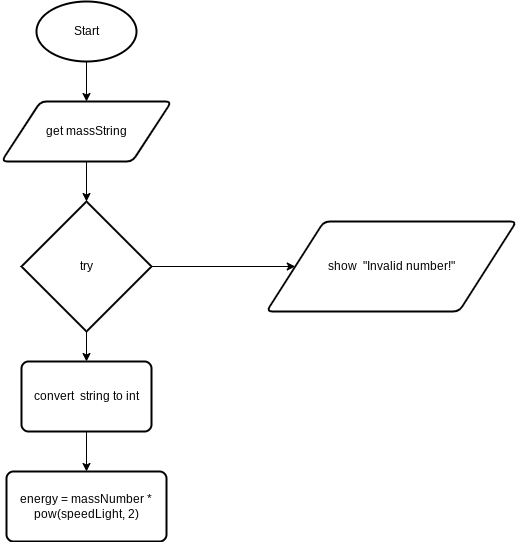

The diagram above was exported from draw.io. Its source (the exported page's mxGraphModel, read from the mxfile embedded in the PNG):
<mxGraphModel dx="594" dy="561" grid="1" gridSize="10" guides="1" tooltips="1" connect="1" arrows="1" fold="1" page="1" pageScale="1" pageWidth="827" pageHeight="1169" math="0" shadow="0">
  <root>
    <mxCell id="0" />
    <mxCell id="1" parent="0" />
    <mxCell id="5" style="edgeStyle=none;html=1;exitX=0.5;exitY=1;exitDx=0;exitDy=0;exitPerimeter=0;entryX=0.5;entryY=0;entryDx=0;entryDy=0;" edge="1" parent="1" source="2" target="3">
      <mxGeometry relative="1" as="geometry" />
    </mxCell>
    <mxCell id="2" value="Start" style="strokeWidth=2;html=1;shape=mxgraph.flowchart.start_1;whiteSpace=wrap;" vertex="1" parent="1">
      <mxGeometry x="270" y="90" width="100" height="60" as="geometry" />
    </mxCell>
    <mxCell id="7" style="edgeStyle=none;html=1;exitX=0.5;exitY=1;exitDx=0;exitDy=0;entryX=0.5;entryY=0;entryDx=0;entryDy=0;entryPerimeter=0;" edge="1" parent="1" source="3" target="6">
      <mxGeometry relative="1" as="geometry" />
    </mxCell>
    <mxCell id="3" value="get massString" style="shape=parallelogram;html=1;strokeWidth=2;perimeter=parallelogramPerimeter;whiteSpace=wrap;rounded=1;arcSize=12;size=0.23;" vertex="1" parent="1">
      <mxGeometry x="235" y="190" width="170" height="60" as="geometry" />
    </mxCell>
    <mxCell id="9" style="edgeStyle=none;html=1;exitX=0.5;exitY=1;exitDx=0;exitDy=0;exitPerimeter=0;entryX=0.5;entryY=0;entryDx=0;entryDy=0;" edge="1" parent="1" source="6" target="8">
      <mxGeometry relative="1" as="geometry" />
    </mxCell>
    <mxCell id="13" style="edgeStyle=none;html=1;exitX=1;exitY=0.5;exitDx=0;exitDy=0;exitPerimeter=0;entryX=0;entryY=0.5;entryDx=0;entryDy=0;" edge="1" parent="1" source="6" target="12">
      <mxGeometry relative="1" as="geometry" />
    </mxCell>
    <mxCell id="6" value="try" style="strokeWidth=2;html=1;shape=mxgraph.flowchart.decision;whiteSpace=wrap;" vertex="1" parent="1">
      <mxGeometry x="255" y="290" width="130" height="130" as="geometry" />
    </mxCell>
    <mxCell id="11" style="edgeStyle=none;html=1;exitX=0.5;exitY=1;exitDx=0;exitDy=0;entryX=0.5;entryY=0;entryDx=0;entryDy=0;" edge="1" parent="1" source="8" target="10">
      <mxGeometry relative="1" as="geometry" />
    </mxCell>
    <mxCell id="8" value="convert&amp;nbsp; string to int" style="rounded=1;whiteSpace=wrap;html=1;absoluteArcSize=1;arcSize=14;strokeWidth=2;" vertex="1" parent="1">
      <mxGeometry x="255" y="450" width="130" height="70" as="geometry" />
    </mxCell>
    <mxCell id="10" value="energy = massNumber * pow(speedLight, 2)" style="rounded=1;whiteSpace=wrap;html=1;absoluteArcSize=1;arcSize=14;strokeWidth=2;" vertex="1" parent="1">
      <mxGeometry x="240" y="560" width="160" height="70" as="geometry" />
    </mxCell>
    <mxCell id="12" value="show&amp;nbsp; &quot;Invalid number!&quot;" style="shape=parallelogram;html=1;strokeWidth=2;perimeter=parallelogramPerimeter;whiteSpace=wrap;rounded=1;arcSize=12;size=0.23;" vertex="1" parent="1">
      <mxGeometry x="500" y="310" width="250" height="90" as="geometry" />
    </mxCell>
  </root>
</mxGraphModel>